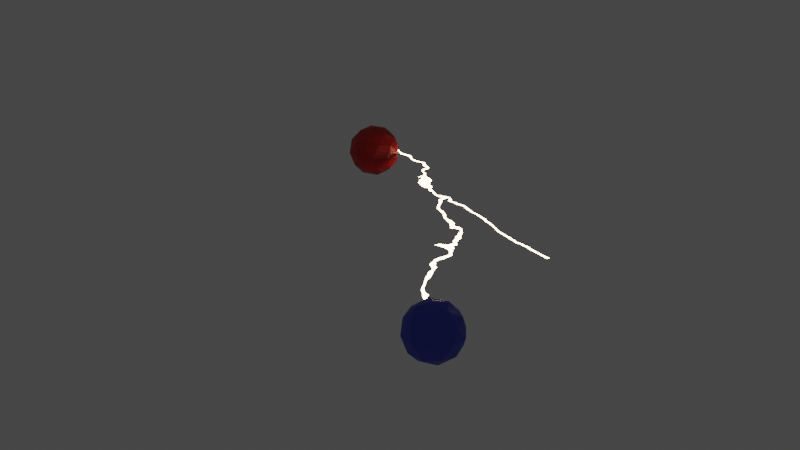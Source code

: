 # Source: simple_lightning.blend  (saved by Blender 2.80.75; exported with 4.5.12 LTS)
import bpy
from mathutils import Matrix  # noqa: F401  (used for matrix-valued properties, if any)

bpy.ops.wm.read_factory_settings(use_empty=True)
scene = bpy.context.scene
scene.name = 'Scene'

# ---- collections
col_collection = bpy.data.collections.new('Collection'); scene.collection.children.link(col_collection)

# ---- materials (node trees are filled in below, after node groups)
mat_connect_points = bpy.data.materials.new('connect_points')
mat_connect_points.use_transparent_shadow = False
mat_b = bpy.data.materials.new('B')
mat_b.use_transparent_shadow = False
mat_a = bpy.data.materials.new('A')
mat_a.use_transparent_shadow = False

# ---- node groups
ng_draw_line = bpy.data.node_groups.new('Draw Line', 'ShaderNodeTree')
_s = ng_draw_line.interface.new_socket(name='Value', in_out='OUTPUT', socket_type='NodeSocketFloat')
_s.min_value = 0.0
_s.max_value = 0.0
_s = ng_draw_line.interface.new_socket(name='Vector', in_out='INPUT', socket_type='NodeSocketVector')
_s.min_value = -1e+04
_s.max_value = 1e+04
_s = ng_draw_line.interface.new_socket(name='Length', in_out='INPUT', socket_type='NodeSocketFloat')
_s.default_value = 1.2
_s.min_value = -1e+04
_s.max_value = 1e+04
_N = ng_draw_line.nodes; _L = ng_draw_line.links
n0 = _N.new('ShaderNodeMath'); n0.name = 'Math.025'; n0.location = (368, 137)
n0.operation = 'SUBTRACT'
n0.use_clamp = True
n1 = _N.new('ShaderNodeMath'); n1.name = 'Math.023'; n1.location = (-67, 0)
n1.operation = 'LESS_THAN'
n1.inputs[1].default_value = 0.0
n2 = _N.new('ShaderNodeSeparateXYZ'); n2.name = 'Separate XYZ.006'; n2.location = (-368, 59)
n3 = _N.new('ShaderNodeMath'); n3.name = 'Math.001'; n3.location = (-171, 164)
n3.operation = 'ABSOLUTE'
n4 = _N.new('ShaderNodeMath'); n4.name = 'Math'; n4.location = (2, 167)
n4.label = 'Thickness'
n4.operation = 'LESS_THAN'
n4.inputs[1].default_value = 0.01
n5 = _N.new('ShaderNodeMath'); n5.name = 'Math.024'; n5.location = (198, 136)
n5.operation = 'SUBTRACT'
n5.use_clamp = True
n6 = _N.new('ShaderNodeMath'); n6.name = 'Math.027'; n6.location = (-67, -167)
n6.label = 'Magnitude'
n6.operation = 'GREATER_THAN'
n7 = _N.new('NodeGroupInput'); n7.name = 'Group Input'; n7.location = (-568, 0)
n8 = _N.new('NodeGroupOutput'); n8.name = 'Group Output'; n8.location = (568, 0)
_L.new(n5.outputs[0], n0.inputs[0])
_L.new(n1.outputs[0], n5.inputs[1])
_L.new(n6.outputs[0], n0.inputs[1])
_L.new(n2.outputs[1], n1.inputs[0])
_L.new(n2.outputs[1], n6.inputs[0])
_L.new(n2.outputs[0], n3.inputs[0])
_L.new(n3.outputs[0], n4.inputs[0])
_L.new(n4.outputs[0], n5.inputs[0])
_L.new(n7.outputs[1], n6.inputs[1])
_L.new(n7.outputs[0], n2.inputs[0])
_L.new(n0.outputs[0], n8.inputs[0])
n8.is_active_output = True
ng_calculate_distance = bpy.data.node_groups.new('Calculate Distance', 'ShaderNodeTree')
_s = ng_calculate_distance.interface.new_socket(name='Value', in_out='OUTPUT', socket_type='NodeSocketFloat')
_s.min_value = 0.0
_s.max_value = 0.0
_s = ng_calculate_distance.interface.new_socket(name='X', in_out='INPUT', socket_type='NodeSocketFloat')
_s.default_value = 0.5
_s.min_value = -1e+04
_s.max_value = 1e+04
_s = ng_calculate_distance.interface.new_socket(name='Y', in_out='INPUT', socket_type='NodeSocketFloat')
_s.default_value = 0.5
_s.min_value = -1e+04
_s.max_value = 1e+04
_N = ng_calculate_distance.nodes; _L = ng_calculate_distance.links
n0 = _N.new('ShaderNodeMath'); n0.name = 'Math.020'; n0.location = (-234, -83)
n0.label = 'squared'
n0.operation = 'POWER'
n0.inputs[1].default_value = 2.0
n1 = _N.new('ShaderNodeMath'); n1.name = 'Math.019'; n1.location = (-234, 83)
n1.label = 'squared'
n1.operation = 'POWER'
n1.inputs[1].default_value = 2.0
n2 = _N.new('ShaderNodeMath'); n2.name = 'Math.022'; n2.location = (234, 38)
n2.label = 'root'
n2.operation = 'POWER'
n3 = _N.new('ShaderNodeMath'); n3.name = 'Math.021'; n3.location = (55, 40)
n4 = _N.new('NodeGroupInput'); n4.name = 'Group Input'; n4.location = (-434, 0)
n5 = _N.new('NodeGroupOutput'); n5.name = 'Group Output'; n5.location = (434, 0)
_L.new(n4.outputs[0], n1.inputs[0])
_L.new(n1.outputs[0], n3.inputs[0])
_L.new(n0.outputs[0], n3.inputs[1])
_L.new(n3.outputs[0], n2.inputs[0])
_L.new(n2.outputs[0], n5.inputs[0])
_L.new(n4.outputs[1], n0.inputs[0])
n5.is_active_output = True
ng_cossin = bpy.data.node_groups.new('CosSin', 'ShaderNodeTree')
_s = ng_cossin.interface.new_socket(name='Cosine', in_out='OUTPUT', socket_type='NodeSocketFloat')
_s.min_value = 0.0
_s.max_value = 0.0
_s = ng_cossin.interface.new_socket(name='Sine', in_out='OUTPUT', socket_type='NodeSocketFloat')
_s.min_value = 0.0
_s.max_value = 0.0
_s = ng_cossin.interface.new_socket(name='Radians', in_out='INPUT', socket_type='NodeSocketFloat')
_s.default_value = 0.5
_s.min_value = -1e+04
_s.max_value = 1e+04
_N = ng_cossin.nodes; _L = ng_cossin.links
n0 = _N.new('NodeGroupOutput'); n0.name = 'Group Output'; n0.location = (202, 0)
n1 = _N.new('ShaderNodeMath'); n1.name = 'Math.017'; n1.location = (2, 78)
n1.operation = 'COSINE'
n1.inputs[1].default_value = 0.0
n2 = _N.new('ShaderNodeMath'); n2.name = 'Math.018'; n2.location = (-2, -78)
n2.operation = 'SINE'
n2.inputs[1].default_value = 0.0
n3 = _N.new('NodeGroupInput'); n3.name = 'Group Input'; n3.location = (-204, -31)
_L.new(n3.outputs[0], n1.inputs[0])
_L.new(n1.outputs[0], n0.inputs[0])
_L.new(n2.outputs[0], n0.inputs[1])
_L.new(n3.outputs[0], n2.inputs[0])
n0.is_active_output = True
ng_rotatez = bpy.data.node_groups.new('RotateZ', 'ShaderNodeTree')
_s = ng_rotatez.interface.new_socket(name='Vector', in_out='OUTPUT', socket_type='NodeSocketVector')
_s.min_value = 0.0
_s.max_value = 0.0
_s = ng_rotatez.interface.new_socket(name='Vector', in_out='INPUT', socket_type='NodeSocketVector')
_s.default_value = (0.5, 0.5, 0.5)
_s.min_value = -1e+04
_s.max_value = 1e+04
_s = ng_rotatez.interface.new_socket(name='Radians', in_out='INPUT', socket_type='NodeSocketFloat')
_s.default_value = 0.5
_s.min_value = -1e+04
_s.max_value = 1e+04
_N = ng_rotatez.nodes; _L = ng_rotatez.links
n0 = _N.new('NodeGroupOutput'); n0.name = 'Group Output'; n0.location = (749, 3)
n1 = _N.new('ShaderNodeVectorMath'); n1.name = 'Vector Math.003'; n1.location = (-549, -114)
n1.operation = 'SUBTRACT'
n2 = _N.new('ShaderNodeMath'); n2.name = 'Math.018'; n2.location = (-189, 94)
n2.operation = 'MULTIPLY'
n3 = _N.new('ShaderNodeMath'); n3.name = 'Math.019'; n3.location = (-3, 92)
n3.operation = 'MULTIPLY'
n4 = _N.new('ShaderNodeMath'); n4.name = 'Math.017'; n4.location = (-189, -78)
n4.operation = 'MULTIPLY'
n5 = _N.new('ShaderNodeVectorMath'); n5.name = 'Vector Math.004'; n5.location = (566, 9)
n6 = _N.new('ShaderNodeMath'); n6.name = 'Math.020'; n6.location = (182, 93)
n6.operation = 'SUBTRACT'
n7 = _N.new('ShaderNodeMath'); n7.name = 'Math.022'; n7.location = (176, -70)
n8 = _N.new('ShaderNodeMath'); n8.name = 'Math.021'; n8.location = (-6, -100)
n8.operation = 'MULTIPLY'
n9 = _N.new('ShaderNodeSeparateXYZ'); n9.name = 'Separate XYZ.006'; n9.location = (-362, -108)
n10 = _N.new('ShaderNodeGroup'); n10.name = 'Group.002'; n10.location = (-544, 69)
n10.node_tree = ng_cossin
n11 = _N.new('NodeGroupInput'); n11.name = 'Group Input'; n11.location = (-795, 3)
n12 = _N.new('ShaderNodeCombineXYZ'); n12.name = 'Combine XYZ.002'; n12.location = (-756, -264)
n13 = _N.new('ShaderNodeCombineXYZ'); n13.name = 'Combine XYZ.001'; n13.location = (381, 14)
_L.new(n1.outputs[0], n9.inputs[0])
_L.new(n13.outputs[0], n5.inputs[0])
_L.new(n11.outputs[1], n10.inputs[0])
_L.new(n11.outputs[0], n1.inputs[0])
_L.new(n5.outputs[0], n0.inputs[0])
_L.new(n10.outputs[1], n2.inputs[0])
_L.new(n9.outputs[1], n2.inputs[1])
_L.new(n10.outputs[0], n3.inputs[0])
_L.new(n9.outputs[0], n3.inputs[1])
_L.new(n3.outputs[0], n6.inputs[0])
_L.new(n2.outputs[0], n6.inputs[1])
_L.new(n6.outputs[0], n13.inputs[0])
_L.new(n9.outputs[2], n13.inputs[2])
_L.new(n10.outputs[1], n4.inputs[0])
_L.new(n9.outputs[0], n4.inputs[1])
_L.new(n9.outputs[1], n8.inputs[1])
_L.new(n10.outputs[0], n8.inputs[0])
_L.new(n8.outputs[0], n7.inputs[0])
_L.new(n4.outputs[0], n7.inputs[1])
_L.new(n7.outputs[0], n13.inputs[1])
_L.new(n12.outputs[0], n5.inputs[1])
_L.new(n12.outputs[0], n1.inputs[1])
n0.is_active_output = True
ng_a_look_at_b = bpy.data.node_groups.new('A Look-at B', 'ShaderNodeTree')
_s = ng_a_look_at_b.interface.new_socket(name='Vector', in_out='OUTPUT', socket_type='NodeSocketVector')
_s.min_value = 0.0
_s.max_value = 0.0
_s = ng_a_look_at_b.interface.new_socket(name='X', in_out='OUTPUT', socket_type='NodeSocketFloat')
_s.min_value = 0.0
_s.max_value = 0.0
_s = ng_a_look_at_b.interface.new_socket(name='Y', in_out='OUTPUT', socket_type='NodeSocketFloat')
_s.min_value = 0.0
_s.max_value = 0.0
_s = ng_a_look_at_b.interface.new_socket(name='A', in_out='INPUT', socket_type='NodeSocketVector')
_s.default_value = (0.5, 0.5, 0.5)
_s.min_value = -1e+04
_s.max_value = 1e+04
_s = ng_a_look_at_b.interface.new_socket(name='B', in_out='INPUT', socket_type='NodeSocketVector')
_s.default_value = (0.5, 0.5, 0.5)
_s.min_value = -1e+04
_s.max_value = 1e+04
_N = ng_a_look_at_b.nodes; _L = ng_a_look_at_b.links
n0 = _N.new('ShaderNodeGroup'); n0.name = 'Group.007'; n0.location = (471, 112)
n0.node_tree = ng_rotatez
n1 = _N.new('ShaderNodeMath'); n1.name = 'Math.017'; n1.location = (266, 4)
n1.operation = 'MULTIPLY'
n1.inputs[1].default_value = -1.0
n2 = _N.new('ShaderNodeMath'); n2.name = 'Math.018'; n2.location = (86, -12)
n2.operation = 'SUBTRACT'
n2.inputs[1].default_value = 1.571
n3 = _N.new('ShaderNodeMath'); n3.name = 'Math.014'; n3.location = (-98, -29)
n3.operation = 'ARCTAN2'
n4 = _N.new('ShaderNodeSeparateXYZ'); n4.name = 'Separate XYZ.005'; n4.location = (-285, -85)
n5 = _N.new('NodeGroupOutput'); n5.name = 'Group Output'; n5.location = (671, 14)
n6 = _N.new('NodeGroupInput'); n6.name = 'Group Input'; n6.location = (-654, 61)
n7 = _N.new('ShaderNodeVectorMath'); n7.name = 'Vector Math.002'; n7.location = (-446, -63)
n7.operation = 'SUBTRACT'
_L.new(n7.outputs[0], n4.inputs[0])
_L.new(n3.outputs[0], n2.inputs[0])
_L.new(n4.outputs[0], n5.inputs[1])
_L.new(n6.outputs[1], n7.inputs[1])
_L.new(n4.outputs[1], n3.inputs[0])
_L.new(n4.outputs[0], n3.inputs[1])
_L.new(n4.outputs[1], n5.inputs[2])
_L.new(n1.outputs[0], n0.inputs[1])
_L.new(n2.outputs[0], n1.inputs[0])
_L.new(n0.outputs[0], n5.inputs[0])
_L.new(n6.outputs[0], n7.inputs[0])
_L.new(n6.outputs[0], n0.inputs[0])
n5.is_active_output = True

# ---- material node trees
mat_connect_points.use_nodes = True; mat_connect_points.node_tree.nodes.clear()
mat_b.use_nodes = True; mat_b.node_tree.nodes.clear()
_N = mat_b.node_tree.nodes; _L = mat_b.node_tree.links
n0 = _N.new('ShaderNodeOutputMaterial'); n0.name = 'Material Output'; n0.location = (300, 300)
n1 = _N.new('ShaderNodeBsdfPrincipled'); n1.name = 'Principled BSDF'; n1.location = (10, 300)
n1.distribution = 'GGX'
n1.subsurface_method = 'BURLEY'
n1.inputs[0].default_value = (0.0463, 0.06486, 0.5489, 1.0)
n1.inputs[3].default_value = 1.45
n1.inputs[27].default_value = (0.0, 0.0, 0.0, 1.0)
n1.inputs[28].default_value = 1.0
_L.new(n1.outputs[0], n0.inputs[0])
n0.is_active_output = True
mat_a.use_nodes = True; mat_a.node_tree.nodes.clear()
_N = mat_a.node_tree.nodes; _L = mat_a.node_tree.links
n0 = _N.new('ShaderNodeOutputMaterial'); n0.name = 'Material Output'; n0.location = (300, 300)
n1 = _N.new('ShaderNodeBsdfPrincipled'); n1.name = 'Principled BSDF'; n1.location = (10, 300)
n1.distribution = 'GGX'
n1.subsurface_method = 'BURLEY'
n1.inputs[0].default_value = (0.5489, 0.008353, 0.003615, 1.0)
n1.inputs[3].default_value = 1.45
n1.inputs[27].default_value = (0.0, 0.0, 0.0, 1.0)
n1.inputs[28].default_value = 1.0
_L.new(n1.outputs[0], n0.inputs[0])
n0.is_active_output = True

# ---- world
world_world = bpy.data.worlds.new('World'); scene.world = world_world
world_world.use_nodes = True; world_world.node_tree.nodes.clear()
_N = world_world.node_tree.nodes; _L = world_world.node_tree.links
n0 = _N.new('ShaderNodeOutputWorld'); n0.name = 'World Output'; n0.location = (300, 300)
n1 = _N.new('ShaderNodeBackground'); n1.name = 'Background'; n1.location = (10, 300)
n1.inputs[0].default_value = (0.05088, 0.05088, 0.05088, 1.0)
_L.new(n1.outputs[0], n0.inputs[0])
n0.is_active_output = True
world_world.color = (0.05088, 0.05088, 0.05088)
world_world.use_sun_shadow = False
world_world.sun_shadow_jitter_overblur = 0.0

# ---- meshes
me_plane = bpy.data.meshes.new('Plane')
me_plane.from_pydata([(-1.524, -1.524, 0.0), (1.524, -1.524, 0.0), (-1.524, 1.524, 0.0), (1.524, 1.524, 0.0)], [], [(0, 2, 3, 1)])
_uv = me_plane.uv_layers.new(name='UVMap')
_uv.uv.foreach_set('vector', [0.0, 0.0, 0.0, 1.0, 1.0, 1.0, 1.0, 0.0])
me_plane.materials.append(mat_connect_points)
me_plane.use_remesh_preserve_volume = False
me_plane.use_remesh_preserve_attributes = False
me_plane.use_mirror_vertex_groups = False
me_plane.update()
me_icosphere = bpy.data.meshes.new('Icosphere')
me_icosphere.from_pydata([(1.618e-09, -8.906e-10, -0.1827), (0.1322, -0.09604, -0.0817), (-0.05049, -0.1554, -0.0817), (-0.1634, -8.906e-10, -0.0817), (-0.05049, 0.1554, -0.0817), (0.1322, 0.09604, -0.0817), (0.05049, -0.1554, 0.0817), (-0.1322, -0.09604, 0.0817), (-0.1322, 0.09604, 0.0817), (0.05049, 0.1554, 0.0817), (0.1634, -8.906e-10, 0.0817), (1.618e-09, -8.906e-10, 0.1827), (-0.02968, -0.09134, -0.1554), (0.0777, -0.05645, -0.1554), (0.04802, -0.1478, -0.09604), (0.1554, -8.906e-10, -0.09604), (0.0777, 0.05645, -0.1554), (-0.09604, -8.906e-10, -0.1554), (-0.1257, -0.09134, -0.09604), (-0.02968, 0.09134, -0.1554), (-0.1257, 0.09134, -0.09604), (0.04802, 0.1478, -0.09604), (0.1737, -0.05645, 9.205e-10), (0.1737, 0.05645, 9.205e-10), (1.618e-09, -0.1827, 9.205e-10), (0.1074, -0.1478, 9.205e-10), (-0.1737, -0.05645, 9.205e-10), (-0.1074, -0.1478, 9.205e-10), (-0.1074, 0.1478, 9.205e-10), (-0.1737, 0.05645, 9.205e-10), (0.1074, 0.1478, 9.205e-10), (1.618e-09, 0.1827, 9.205e-10), (0.1257, -0.09134, 0.09604), (-0.04802, -0.1478, 0.09604), (-0.1554, -8.906e-10, 0.09604), (-0.04802, 0.1478, 0.09604), (0.1257, 0.09134, 0.09604), (0.02968, -0.09134, 0.1554), (0.09604, -8.906e-10, 0.1554), (-0.0777, -0.05645, 0.1554), (-0.0777, 0.05645, 0.1554), (0.02968, 0.09134, 0.1554)], [], [(0, 13, 12), (1, 13, 15), (0, 12, 17), (0, 17, 19), (0, 19, 16), (1, 15, 22), (2, 14, 24), (3, 18, 26), (4, 20, 28), (5, 21, 30), (1, 22, 25), (2, 24, 27), (3, 26, 29), (4, 28, 31), (5, 30, 23), (6, 32, 37), (7, 33, 39), (8, 34, 40), (9, 35, 41), (10, 36, 38), (38, 41, 11), (38, 36, 41), (36, 9, 41), (41, 40, 11), (41, 35, 40), (35, 8, 40), (40, 39, 11), (40, 34, 39), (34, 7, 39), (39, 37, 11), (39, 33, 37), (33, 6, 37), (37, 38, 11), (37, 32, 38), (32, 10, 38), (23, 36, 10), (23, 30, 36), (30, 9, 36), (31, 35, 9), (31, 28, 35), (28, 8, 35), (29, 34, 8), (29, 26, 34), (26, 7, 34), (27, 33, 7), (27, 24, 33), (24, 6, 33), (25, 32, 6), (25, 22, 32), (22, 10, 32), (30, 31, 9), (30, 21, 31), (21, 4, 31), (28, 29, 8), (28, 20, 29), (20, 3, 29), (26, 27, 7), (26, 18, 27), (18, 2, 27), (24, 25, 6), (24, 14, 25), (14, 1, 25), (22, 23, 10), (22, 15, 23), (15, 5, 23), (16, 21, 5), (16, 19, 21), (19, 4, 21), (19, 20, 4), (19, 17, 20), (17, 3, 20), (17, 18, 3), (17, 12, 18), (12, 2, 18), (15, 16, 5), (15, 13, 16), (13, 0, 16), (12, 14, 2), (12, 13, 14), (13, 1, 14)])
_uv = me_icosphere.uv_layers.new(name='UVMap')
_uv.uv.foreach_set('vector', [0.8182, 0.0, 0.7727, 0.07873, 0.8636, 0.07873, 0.7273, 0.1575, 0.6818, 0.07873, 0.6364, 0.1575, 0.09091, 0.0, 0.04545, 0.07873, 0.1364, 0.07873, 0.2727, 0.0, 0.2273, 0.07873, 0.3182, 0.07873, 0.4545, 0.0, 0.4091, 0.07873, 0.5, 0.07873, 0.7273, 0.1575, 0.6364, 0.1575, 0.6818, 0.2362, 0.9091, 0.1575, 0.8182, 0.1575, 0.8636, 0.2362, 0.1818, 0.1575, 0.09091, 0.1575, 0.1364, 0.2362, 0.3636, 0.1575, 0.2727, 0.1575, 0.3182, 0.2362, 0.5455, 0.1575, 0.4545, 0.1575, 0.5, 0.2362, 0.7273, 0.1575, 0.6818, 0.2362, 0.7727, 0.2362, 0.9091, 0.1575, 0.8636, 0.2362, 0.9545, 0.2362, 0.1818, 0.1575, 0.1364, 0.2362, 0.2273, 0.2362, 0.3636, 0.1575, 0.3182, 0.2362, 0.4091, 0.2362, 0.5455, 0.1575, 0.5, 0.2362, 0.5909, 0.2362, 0.8182, 0.3149, 0.7273, 0.3149, 0.7727, 0.3937, 1.0, 0.3149, 0.9091, 0.3149, 0.9545, 0.3937, 0.2727, 0.3149, 0.1818, 0.3149, 0.2273, 0.3937, 0.4545, 0.3149, 0.3636, 0.3149, 0.4091, 0.3937, 0.6364, 0.3149, 0.5455, 0.3149, 0.5909, 0.3937, 0.5909, 0.3937, 0.5, 0.3937, 0.5455, 0.4724, 0.5909, 0.3937, 0.5455, 0.3149, 0.5, 0.3937, 0.5455, 0.3149, 0.4545, 0.3149, 0.5, 0.3937, 0.4091, 0.3937, 0.3182, 0.3937, 0.3636, 0.4724, 0.4091, 0.3937, 0.3636, 0.3149, 0.3182, 0.3937, 0.3636, 0.3149, 0.2727, 0.3149, 0.3182, 0.3937, 0.2273, 0.3937, 0.1364, 0.3937, 0.1818, 0.4724, 0.2273, 0.3937, 0.1818, 0.3149, 0.1364, 0.3937, 0.1818, 0.3149, 0.09091, 0.3149, 0.1364, 0.3937, 0.9545, 0.3937, 0.8636, 0.3937, 0.9091, 0.4724, 0.9545, 0.3937, 0.9091, 0.3149, 0.8636, 0.3937, 0.9091, 0.3149, 0.8182, 0.3149, 0.8636, 0.3937, 0.7727, 0.3937, 0.6818, 0.3937, 0.7273, 0.4724, 0.7727, 0.3937, 0.7273, 0.3149, 0.6818, 0.3937, 0.7273, 0.3149, 0.6364, 0.3149, 0.6818, 0.3937, 0.5909, 0.2362, 0.5455, 0.3149, 0.6364, 0.3149, 0.5909, 0.2362, 0.5, 0.2362, 0.5455, 0.3149, 0.5, 0.2362, 0.4545, 0.3149, 0.5455, 0.3149, 0.4091, 0.2362, 0.3636, 0.3149, 0.4545, 0.3149, 0.4091, 0.2362, 0.3182, 0.2362, 0.3636, 0.3149, 0.3182, 0.2362, 0.2727, 0.3149, 0.3636, 0.3149, 0.2273, 0.2362, 0.1818, 0.3149, 0.2727, 0.3149, 0.2273, 0.2362, 0.1364, 0.2362, 0.1818, 0.3149, 0.1364, 0.2362, 0.09091, 0.3149, 0.1818, 0.3149, 0.9545, 0.2362, 0.9091, 0.3149, 1.0, 0.3149, 0.9545, 0.2362, 0.8636, 0.2362, 0.9091, 0.3149, 0.8636, 0.2362, 0.8182, 0.3149, 0.9091, 0.3149, 0.7727, 0.2362, 0.7273, 0.3149, 0.8182, 0.3149, 0.7727, 0.2362, 0.6818, 0.2362, 0.7273, 0.3149, 0.6818, 0.2362, 0.6364, 0.3149, 0.7273, 0.3149, 0.5, 0.2362, 0.4091, 0.2362, 0.4545, 0.3149, 0.5, 0.2362, 0.4545, 0.1575, 0.4091, 0.2362, 0.4545, 0.1575, 0.3636, 0.1575, 0.4091, 0.2362, 0.3182, 0.2362, 0.2273, 0.2362, 0.2727, 0.3149, 0.3182, 0.2362, 0.2727, 0.1575, 0.2273, 0.2362, 0.2727, 0.1575, 0.1818, 0.1575, 0.2273, 0.2362, 0.1364, 0.2362, 0.04545, 0.2362, 0.09091, 0.3149, 0.1364, 0.2362, 0.09091, 0.1575, 0.04545, 0.2362, 0.09091, 0.1575, 0.0, 0.1575, 0.04545, 0.2362, 0.8636, 0.2362, 0.7727, 0.2362, 0.8182, 0.3149, 0.8636, 0.2362, 0.8182, 0.1575, 0.7727, 0.2362, 0.8182, 0.1575, 0.7273, 0.1575, 0.7727, 0.2362, 0.6818, 0.2362, 0.5909, 0.2362, 0.6364, 0.3149, 0.6818, 0.2362, 0.6364, 0.1575, 0.5909, 0.2362, 0.6364, 0.1575, 0.5455, 0.1575, 0.5909, 0.2362, 0.5, 0.07873, 0.4545, 0.1575, 0.5455, 0.1575, 0.5, 0.07873, 0.4091, 0.07873, 0.4545, 0.1575, 0.4091, 0.07873, 0.3636, 0.1575, 0.4545, 0.1575, 0.3182, 0.07873, 0.2727, 0.1575, 0.3636, 0.1575, 0.3182, 0.07873, 0.2273, 0.07873, 0.2727, 0.1575, 0.2273, 0.07873, 0.1818, 0.1575, 0.2727, 0.1575, 0.1364, 0.07873, 0.09091, 0.1575, 0.1818, 0.1575, 0.1364, 0.07873, 0.04545, 0.07873, 0.09091, 0.1575, 0.04545, 0.07873, 0.0, 0.1575, 0.09091, 0.1575, 0.6364, 0.1575, 0.5909, 0.07873, 0.5455, 0.1575, 0.6364, 0.1575, 0.6818, 0.07873, 0.5909, 0.07873, 0.6818, 0.07873, 0.6364, 0.0, 0.5909, 0.07873, 0.8636, 0.07873, 0.8182, 0.1575, 0.9091, 0.1575, 0.8636, 0.07873, 0.7727, 0.07873, 0.8182, 0.1575, 0.7727, 0.07873, 0.7273, 0.1575, 0.8182, 0.1575])
me_icosphere.materials.append(mat_a)
me_icosphere.use_remesh_preserve_volume = False
me_icosphere.use_remesh_preserve_attributes = False
me_icosphere.use_mirror_vertex_groups = False
me_icosphere.update()

# ---- objects
ob_plane = bpy.data.objects.new('Plane', me_plane)
ob_b = bpy.data.objects.new('B', me_icosphere)
ob_a = bpy.data.objects.new('A', me_icosphere)
_N = mat_connect_points.node_tree.nodes; _L = mat_connect_points.node_tree.links
n0 = _N.new('NodeFrame'); n0.name = 'Frame'; n0.location = (-1236, 370)
n0.label = 'Points'
n0.width = 632
n1 = _N.new('NodeFrame'); n1.name = 'Frame.001'; n1.location = (-521, 171)
n1.label = 'Offset middle point'
n1.width = 374
n2 = _N.new('NodeFrame'); n2.name = 'Frame.002'; n2.location = (-2378, 89)
n2.label = 'noise for distortion'
n2.width = 1107
n3 = _N.new('ShaderNodeMath'); n3.name = 'Math'; n3.location = (897, 273)
n3.use_clamp = True
n4 = _N.new('ShaderNodeGroup'); n4.name = 'Group.002'; n4.location = (718, 343)
n4.node_tree = ng_draw_line
n5 = _N.new('ShaderNodeMath'); n5.name = 'Math.001'; n5.location = (521, 235)
n5.label = 'Overdraw for branching'
n5.width = 181
n5.inputs[1].default_value = 1.03
n6 = _N.new('ShaderNodeGroup'); n6.name = 'Group.003'; n6.location = (714, 64)
n6.node_tree = ng_draw_line
n7 = _N.new('ShaderNodeGroup'); n7.name = 'Group.005'; n7.location = (384, -73)
n7.width = 242
n7.node_tree = ng_calculate_distance
n8 = _N.new('ShaderNodeGroup'); n8.name = 'Group.001'; n8.location = (251, 234)
n8.width = 242
n8.node_tree = ng_calculate_distance
n9 = _N.new('ShaderNodeGroup'); n9.name = 'Group'; n9.location = (-45, 305)
n9.width = 251
n9.node_tree = ng_a_look_at_b
n10 = _N.new('ShaderNodeGroup'); n10.name = 'Group.004'; n10.location = (-48, 12)
n10.width = 251
n10.node_tree = ng_a_look_at_b
n11 = _N.new('ShaderNodeMix'); n11.name = 'Mix'; n11.location = (449, -253)
n11.label = 'Find middle point'
n11.width = 154
n11.data_type = 'RGBA'
n12 = _N.new('ShaderNodeVectorMath'); n12.name = 'Vector Math'; n12.location = (204, -30)
n13 = _N.new('ShaderNodeCombineXYZ'); n13.name = 'Combine XYZ'; n13.location = (30, -153)
n13.inputs[0].default_value = 0.16
n13.inputs[1].default_value = -0.58
n14 = _N.new('ShaderNodeMix'); n14.name = 'Mix.002'; n14.location = (257, -474)
n14.data_type = 'RGBA'
n14.inputs[0].default_value = 0.02
n15 = _N.new('ShaderNodeMix'); n15.name = 'Mix.001'; n15.location = (252, -113)
n15.data_type = 'RGBA'
n15.inputs[0].default_value = 0.05
n16 = _N.new('ShaderNodeTexCoord'); n16.name = 'Texture Coordinate.004'; n16.location = (75, -30)
n16.label = 'POINT A'
n16.object = ob_a
n17 = _N.new('ShaderNodeTexCoord'); n17.name = 'Texture Coordinate.011'; n17.location = (30, -577)
n17.label = 'POINT B'
n17.object = ob_b
n18 = _N.new('ShaderNodeCombineXYZ'); n18.name = 'Combine XYZ.002'; n18.location = (937, -42)
n19 = _N.new('ShaderNodeMath'); n19.name = 'Math.003'; n19.location = (765, -129)
n19.hide = True
n19.operation = 'MULTIPLY'
n20 = _N.new('ShaderNodeMath'); n20.name = 'Math.002'; n20.location = (762, -70)
n20.hide = True
n20.operation = 'MULTIPLY'
n21 = _N.new('ShaderNodeValue'); n21.name = 'Value'; n21.location = (569, -170)
n21.label = 'exaggerate vector'
n21.outputs[0].default_value = 33.4
n22 = _N.new('ShaderNodeSeparateXYZ'); n22.name = 'Separate XYZ'; n22.location = (568, -30)
n23 = _N.new('ShaderNodeVectorMath'); n23.name = 'Vector Math.002'; n23.location = (374, -69)
n24 = _N.new('ShaderNodeCombineXYZ'); n24.name = 'Combine XYZ.001'; n24.location = (207, -243)
n24.inputs[0].default_value = -0.5
n24.inputs[1].default_value = -0.5
n24.inputs[2].default_value = -0.5
n25 = _N.new('ShaderNodeTexNoise'); n25.name = 'Noise Texture'; n25.location = (204, -66)
n25.inputs[2].default_value = 1.04
n25.inputs[3].default_value = 5.0
n26 = _N.new('ShaderNodeTexCoord'); n26.name = 'Texture Coordinate'; n26.location = (30, -60)
n27 = _N.new('ShaderNodeOutputMaterial'); n27.name = 'Material Output'; n27.location = (1466, 203)
n28 = _N.new('ShaderNodeMixShader'); n28.name = 'Mix Shader'; n28.location = (1249, 168)
n29 = _N.new('ShaderNodeEmission'); n29.name = 'Emission'; n29.location = (1019, 10)
n29.inputs[0].default_value = (1.0, 0.7553, 0.4893, 1.0)
n29.inputs[1].default_value = 15.0
n30 = _N.new('ShaderNodeBsdfTransparent'); n30.name = 'Transparent BSDF'; n30.location = (1018, 101)
n11.parent = n0
n12.parent = n1
n13.parent = n1
n14.parent = n0
n15.parent = n0
n16.parent = n0
n17.parent = n0
n18.parent = n2
n19.parent = n2
n20.parent = n2
n21.parent = n2
n22.parent = n2
n23.parent = n2
n24.parent = n2
n25.parent = n2
n26.parent = n2
_L.new(n9.outputs[1], n8.inputs[0])
_L.new(n8.outputs[0], n5.inputs[0])
_L.new(n9.outputs[2], n8.inputs[1])
_L.new(n9.outputs[0], n4.inputs[0])
_L.new(n14.outputs[2], n11.inputs[7])
_L.new(n4.outputs[0], n3.inputs[0])
_L.new(n12.outputs[0], n9.inputs[1])
_L.new(n12.outputs[0], n10.inputs[0])
_L.new(n14.outputs[2], n10.inputs[1])
_L.new(n10.outputs[0], n6.inputs[0])
_L.new(n10.outputs[1], n7.inputs[0])
_L.new(n10.outputs[2], n7.inputs[1])
_L.new(n7.outputs[0], n6.inputs[1])
_L.new(n6.outputs[0], n3.inputs[1])
_L.new(n11.outputs[2], n12.inputs[0])
_L.new(n13.outputs[0], n12.inputs[1])
_L.new(n17.outputs[3], n14.inputs[6])
_L.new(n5.outputs[0], n4.inputs[1])
_L.new(n26.outputs[3], n25.inputs[0])
_L.new(n25.outputs[1], n23.inputs[0])
_L.new(n24.outputs[0], n23.inputs[1])
_L.new(n16.outputs[3], n15.inputs[6])
_L.new(n23.outputs[0], n22.inputs[0])
_L.new(n15.outputs[2], n9.inputs[0])
_L.new(n15.outputs[2], n11.inputs[6])
_L.new(n22.outputs[0], n20.inputs[0])
_L.new(n20.outputs[0], n18.inputs[0])
_L.new(n22.outputs[1], n19.inputs[0])
_L.new(n21.outputs[0], n20.inputs[1])
_L.new(n21.outputs[0], n19.inputs[1])
_L.new(n18.outputs[0], n15.inputs[7])
_L.new(n19.outputs[0], n18.inputs[1])
_L.new(n18.outputs[0], n14.inputs[7])
_L.new(n30.outputs[0], n28.inputs[1])
_L.new(n29.outputs[0], n28.inputs[2])
_L.new(n28.outputs[0], n27.inputs[0])
_L.new(n3.outputs[0], n28.inputs[0])
n27.is_active_output = True

# ---- transforms, parenting, visibility, modifiers, constraints
ob_plane.location = (0.0, 0.0, 0.0)
ob_plane.show_wire = True
ob_plane.lineart.crease_threshold = 0.0
ob_b.location = (0.9322, -0.8403, 0.0)
ob_b.lineart.crease_threshold = 0.0
ob_b.material_slots[0].link = 'OBJECT'; ob_b.material_slots[0].material = mat_b
ob_a.location = (-0.9097, 0.7997, 0.0)
ob_a.lineart.crease_threshold = 0.0

# ---- collection membership
col_collection.objects.link(ob_plane)
col_collection.objects.link(ob_b)
col_collection.objects.link(ob_a)

# ---- scene / render settings (as saved in the file)
scene.frame_start = 1; scene.frame_end = 250; scene.frame_set(42)
scene.render.engine = 'BLENDER_EEVEE_NEXT'
scene.cycles.use_denoising = False
scene.cycles.samples = 256
scene.cycles.sampling_pattern = 'TABULATED_SOBOL'
scene.cycles.use_adaptive_sampling = False
scene.cycles.use_light_tree = False
scene.cycles.caustics_reflective = False
scene.cycles.caustics_refractive = False
scene.view_settings.look = 'High Contrast'
scene.view_settings.view_transform = 'Filmic'
bpy.context.view_layer.update()

# ---- added for rendering (the .blend has no active camera): camera
cam_auto = bpy.data.cameras.new('AutoCamera')
cam_auto.lens = 50.0
cam_auto.sensor_width = 36.0
cam_auto.clip_end = 1000.0
ob_auto_camera = bpy.data.objects.new('AutoCamera', cam_auto)
scene.collection.objects.link(ob_auto_camera)
ob_auto_camera.location = (4.0025, -4.803, 3.202)
ob_auto_camera.rotation_euler = (1.09748, -7.21219e-08, 0.694738)
scene.camera = ob_auto_camera
bpy.context.view_layer.update()
